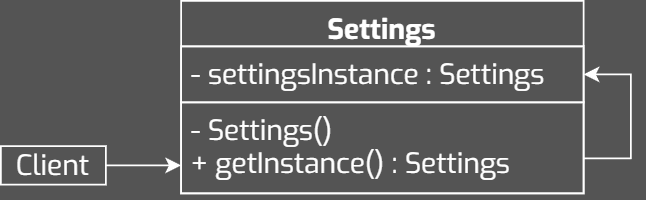

The diagram above was exported from draw.io. Its source (the exported page's mxGraphModel, read from the mxfile embedded in the PNG):
<mxGraphModel dx="1420" dy="822" grid="1" gridSize="10" guides="1" tooltips="1" connect="1" arrows="1" fold="1" page="1" pageScale="1" pageWidth="827" pageHeight="1169" background="#545454" math="0" shadow="0">
  <root>
    <mxCell id="0" />
    <mxCell id="1" parent="0" />
    <mxCell id="2" value="Settings" style="swimlane;fontStyle=1;align=center;verticalAlign=top;childLayout=stackLayout;horizontal=1;startSize=26;horizontalStack=0;resizeParent=1;resizeParentMax=0;resizeLast=0;collapsible=1;marginBottom=0;whiteSpace=wrap;fontFamily=Exo;fillColor=none;fontColor=#FFFFFF;strokeColor=#FFFFFF;fontSize=16;spacing=2;spacingTop=0;spacingBottom=0;html=1;" vertex="1" parent="1">
      <mxGeometry x="253" y="330" width="230" height="110" as="geometry" />
    </mxCell>
    <mxCell id="3" value="- settingsInstance : Settings" style="text;align=left;verticalAlign=top;spacingLeft=4;spacingRight=4;overflow=hidden;rotatable=0;points=[[0,0.5],[1,0.5]];portConstraint=eastwest;whiteSpace=wrap;fontFamily=Exo;fontColor=#FFFFFF;strokeColor=#FFFFFF;fontSize=16;spacing=2;spacingTop=0;spacingBottom=0;html=1;" vertex="1" parent="2">
      <mxGeometry y="26" width="230" height="32" as="geometry" />
    </mxCell>
    <mxCell id="4" value="- Settings()&lt;br&gt;+ getInstance() : Settings" style="text;align=left;verticalAlign=top;spacingLeft=4;spacingRight=4;overflow=hidden;rotatable=0;points=[[0,0.5],[1,0.5]];portConstraint=eastwest;whiteSpace=wrap;fontFamily=Exo;fontColor=#FFFFFF;strokeColor=#FFFFFF;fontSize=16;spacing=2;spacingTop=0;spacingBottom=0;html=1;" vertex="1" parent="2">
      <mxGeometry y="58" width="230" height="52" as="geometry" />
    </mxCell>
    <mxCell id="5" value="" style="edgeStyle=orthogonalEdgeStyle;rounded=0;orthogonalLoop=1;jettySize=auto;entryX=1;entryY=0.5;entryDx=0;entryDy=0;fontFamily=Exo;fontColor=#FFFFFF;strokeColor=#FFFFFF;fontSize=16;spacing=2;spacingTop=0;spacingBottom=0;html=1;" edge="1" parent="2" target="3">
      <mxGeometry relative="1" as="geometry">
        <mxPoint x="230" y="90" as="sourcePoint" />
        <Array as="points">
          <mxPoint x="257" y="90" />
          <mxPoint x="257" y="42" />
        </Array>
      </mxGeometry>
    </mxCell>
    <mxCell id="6" value="" style="edgeStyle=orthogonalEdgeStyle;rounded=0;orthogonalLoop=1;jettySize=auto;fontFamily=Exo;fontColor=#FFFFFF;strokeColor=#FFFFFF;fontSize=16;spacing=2;spacingTop=0;spacingBottom=0;html=1;" edge="1" source="7" parent="1">
      <mxGeometry relative="1" as="geometry">
        <mxPoint x="253" y="424" as="targetPoint" />
      </mxGeometry>
    </mxCell>
    <mxCell id="7" value="Client" style="whiteSpace=wrap;fontFamily=Exo;fillColor=none;fontColor=#FFFFFF;strokeColor=#FFFFFF;fontSize=16;spacing=2;spacingTop=0;spacingBottom=0;html=1;" vertex="1" parent="1">
      <mxGeometry x="150" y="413" width="60" height="22" as="geometry" />
    </mxCell>
  </root>
</mxGraphModel>